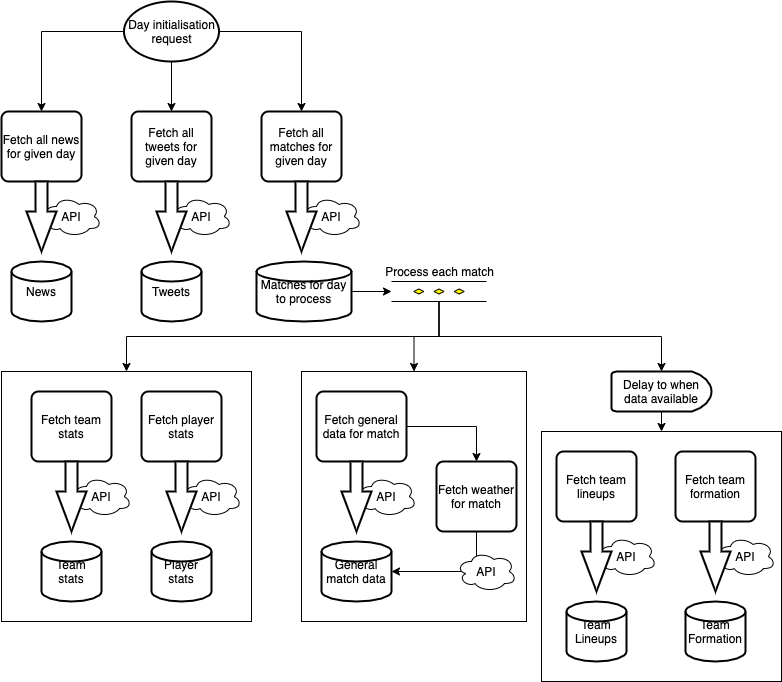

The diagram above was exported from draw.io. Its source (the exported page's mxGraphModel, read from the mxfile embedded in the PNG):
<mxGraphModel dx="717" dy="764" grid="1" gridSize="10" guides="1" tooltips="1" connect="1" arrows="1" fold="1" page="1" pageScale="1" pageWidth="827" pageHeight="1169" math="0" shadow="0">
  <root>
    <mxCell id="0" />
    <mxCell id="1" parent="0" />
    <mxCell id="QQLBGKLI15wyFx9viL3c-75" value="" style="rounded=0;whiteSpace=wrap;html=1;" vertex="1" parent="1">
      <mxGeometry x="340" y="390" width="225" height="250" as="geometry" />
    </mxCell>
    <mxCell id="QQLBGKLI15wyFx9viL3c-63" value="" style="rounded=0;whiteSpace=wrap;html=1;" vertex="1" parent="1">
      <mxGeometry x="580" y="450" width="240" height="250" as="geometry" />
    </mxCell>
    <mxCell id="QQLBGKLI15wyFx9viL3c-52" value="" style="rounded=0;whiteSpace=wrap;html=1;labelPosition=left;verticalLabelPosition=top;align=right;verticalAlign=bottom;" vertex="1" parent="1">
      <mxGeometry x="40" y="390" width="250" height="250" as="geometry" />
    </mxCell>
    <mxCell id="QQLBGKLI15wyFx9viL3c-4" value="API" style="ellipse;shape=cloud;whiteSpace=wrap;html=1;" vertex="1" parent="1">
      <mxGeometry x="80" y="215" width="60" height="40" as="geometry" />
    </mxCell>
    <mxCell id="QQLBGKLI15wyFx9viL3c-16" value="Fetch all news for given day" style="rounded=1;whiteSpace=wrap;html=1;absoluteArcSize=1;arcSize=14;strokeWidth=2;" vertex="1" parent="1">
      <mxGeometry x="40" y="130" width="80" height="70" as="geometry" />
    </mxCell>
    <mxCell id="QQLBGKLI15wyFx9viL3c-19" value="News" style="strokeWidth=2;html=1;shape=mxgraph.flowchart.database;whiteSpace=wrap;" vertex="1" parent="1">
      <mxGeometry x="50" y="280" width="60" height="60" as="geometry" />
    </mxCell>
    <mxCell id="QQLBGKLI15wyFx9viL3c-24" value="" style="verticalLabelPosition=bottom;verticalAlign=top;html=1;strokeWidth=2;shape=mxgraph.arrows2.arrow;dy=0.6;dx=40;notch=0;rotation=90;" vertex="1" parent="1">
      <mxGeometry x="45" y="220" width="70" height="30" as="geometry" />
    </mxCell>
    <mxCell id="QQLBGKLI15wyFx9viL3c-28" value="API" style="ellipse;shape=cloud;whiteSpace=wrap;html=1;" vertex="1" parent="1">
      <mxGeometry x="210" y="215" width="60" height="40" as="geometry" />
    </mxCell>
    <mxCell id="QQLBGKLI15wyFx9viL3c-29" value="Fetch all tweets for given day" style="rounded=1;whiteSpace=wrap;html=1;absoluteArcSize=1;arcSize=14;strokeWidth=2;" vertex="1" parent="1">
      <mxGeometry x="170" y="130" width="80" height="70" as="geometry" />
    </mxCell>
    <mxCell id="QQLBGKLI15wyFx9viL3c-30" value="Tweets" style="strokeWidth=2;html=1;shape=mxgraph.flowchart.database;whiteSpace=wrap;" vertex="1" parent="1">
      <mxGeometry x="180" y="280" width="60" height="60" as="geometry" />
    </mxCell>
    <mxCell id="QQLBGKLI15wyFx9viL3c-31" value="" style="verticalLabelPosition=bottom;verticalAlign=top;html=1;strokeWidth=2;shape=mxgraph.arrows2.arrow;dy=0.6;dx=40;notch=0;rotation=90;" vertex="1" parent="1">
      <mxGeometry x="175" y="220" width="70" height="30" as="geometry" />
    </mxCell>
    <mxCell id="QQLBGKLI15wyFx9viL3c-32" value="API" style="ellipse;shape=cloud;whiteSpace=wrap;html=1;" vertex="1" parent="1">
      <mxGeometry x="340" y="215" width="60" height="40" as="geometry" />
    </mxCell>
    <mxCell id="QQLBGKLI15wyFx9viL3c-33" value="Fetch all matches for given day" style="rounded=1;whiteSpace=wrap;html=1;absoluteArcSize=1;arcSize=14;strokeWidth=2;" vertex="1" parent="1">
      <mxGeometry x="300" y="130" width="80" height="70" as="geometry" />
    </mxCell>
    <mxCell id="QQLBGKLI15wyFx9viL3c-42" style="edgeStyle=orthogonalEdgeStyle;rounded=0;orthogonalLoop=1;jettySize=auto;html=1;exitX=1;exitY=0.5;exitDx=0;exitDy=0;exitPerimeter=0;entryX=0;entryY=0.5;entryDx=0;entryDy=0;entryPerimeter=0;" edge="1" parent="1" source="QQLBGKLI15wyFx9viL3c-34" target="QQLBGKLI15wyFx9viL3c-40">
      <mxGeometry relative="1" as="geometry" />
    </mxCell>
    <mxCell id="QQLBGKLI15wyFx9viL3c-34" value="Matches for day to process" style="strokeWidth=2;html=1;shape=mxgraph.flowchart.database;whiteSpace=wrap;labelPosition=center;verticalLabelPosition=middle;align=center;verticalAlign=middle;" vertex="1" parent="1">
      <mxGeometry x="295" y="280" width="95" height="60" as="geometry" />
    </mxCell>
    <mxCell id="QQLBGKLI15wyFx9viL3c-35" value="" style="verticalLabelPosition=bottom;verticalAlign=top;html=1;strokeWidth=2;shape=mxgraph.arrows2.arrow;dy=0.6;dx=40;notch=0;rotation=90;" vertex="1" parent="1">
      <mxGeometry x="305" y="220" width="70" height="30" as="geometry" />
    </mxCell>
    <mxCell id="QQLBGKLI15wyFx9viL3c-37" style="edgeStyle=orthogonalEdgeStyle;rounded=0;orthogonalLoop=1;jettySize=auto;html=1;exitX=0;exitY=0.5;exitDx=0;exitDy=0;exitPerimeter=0;entryX=0.5;entryY=0;entryDx=0;entryDy=0;" edge="1" parent="1" source="QQLBGKLI15wyFx9viL3c-36" target="QQLBGKLI15wyFx9viL3c-16">
      <mxGeometry relative="1" as="geometry" />
    </mxCell>
    <mxCell id="QQLBGKLI15wyFx9viL3c-38" style="edgeStyle=orthogonalEdgeStyle;rounded=0;orthogonalLoop=1;jettySize=auto;html=1;exitX=0.5;exitY=1;exitDx=0;exitDy=0;exitPerimeter=0;entryX=0.5;entryY=0;entryDx=0;entryDy=0;" edge="1" parent="1" source="QQLBGKLI15wyFx9viL3c-36" target="QQLBGKLI15wyFx9viL3c-29">
      <mxGeometry relative="1" as="geometry" />
    </mxCell>
    <mxCell id="QQLBGKLI15wyFx9viL3c-39" style="edgeStyle=orthogonalEdgeStyle;rounded=0;orthogonalLoop=1;jettySize=auto;html=1;exitX=1;exitY=0.5;exitDx=0;exitDy=0;exitPerimeter=0;entryX=0.5;entryY=0;entryDx=0;entryDy=0;" edge="1" parent="1" source="QQLBGKLI15wyFx9viL3c-36" target="QQLBGKLI15wyFx9viL3c-33">
      <mxGeometry relative="1" as="geometry">
        <mxPoint x="339.9999999999999" y="120" as="targetPoint" />
      </mxGeometry>
    </mxCell>
    <mxCell id="QQLBGKLI15wyFx9viL3c-36" value="Day initialisation request" style="strokeWidth=2;html=1;shape=mxgraph.flowchart.start_1;whiteSpace=wrap;" vertex="1" parent="1">
      <mxGeometry x="162.5" y="20" width="95" height="60" as="geometry" />
    </mxCell>
    <mxCell id="QQLBGKLI15wyFx9viL3c-76" style="edgeStyle=orthogonalEdgeStyle;rounded=0;orthogonalLoop=1;jettySize=auto;html=1;exitX=0.5;exitY=1;exitDx=0;exitDy=0;exitPerimeter=0;entryX=0.5;entryY=0;entryDx=0;entryDy=0;" edge="1" parent="1" source="QQLBGKLI15wyFx9viL3c-40" target="QQLBGKLI15wyFx9viL3c-52">
      <mxGeometry relative="1" as="geometry" />
    </mxCell>
    <mxCell id="QQLBGKLI15wyFx9viL3c-79" style="edgeStyle=orthogonalEdgeStyle;rounded=0;orthogonalLoop=1;jettySize=auto;html=1;exitX=0.5;exitY=1;exitDx=0;exitDy=0;exitPerimeter=0;entryX=0.5;entryY=0;entryDx=0;entryDy=0;" edge="1" parent="1" source="QQLBGKLI15wyFx9viL3c-40" target="QQLBGKLI15wyFx9viL3c-75">
      <mxGeometry relative="1" as="geometry" />
    </mxCell>
    <mxCell id="QQLBGKLI15wyFx9viL3c-81" style="edgeStyle=orthogonalEdgeStyle;rounded=0;orthogonalLoop=1;jettySize=auto;html=1;exitX=0.5;exitY=1;exitDx=0;exitDy=0;exitPerimeter=0;entryX=0.5;entryY=0;entryDx=0;entryDy=0;entryPerimeter=0;" edge="1" parent="1" source="QQLBGKLI15wyFx9viL3c-40" target="QQLBGKLI15wyFx9viL3c-80">
      <mxGeometry relative="1" as="geometry" />
    </mxCell>
    <mxCell id="QQLBGKLI15wyFx9viL3c-40" value="Process each match" style="verticalLabelPosition=top;verticalAlign=bottom;html=1;shape=mxgraph.flowchart.parallel_mode;pointerEvents=1;labelPosition=center;align=center;" vertex="1" parent="1">
      <mxGeometry x="430" y="300" width="95" height="20" as="geometry" />
    </mxCell>
    <mxCell id="QQLBGKLI15wyFx9viL3c-43" value="API" style="ellipse;shape=cloud;whiteSpace=wrap;html=1;" vertex="1" parent="1">
      <mxGeometry x="110" y="495" width="60" height="40" as="geometry" />
    </mxCell>
    <mxCell id="QQLBGKLI15wyFx9viL3c-44" value="Fetch team stats" style="rounded=1;whiteSpace=wrap;html=1;absoluteArcSize=1;arcSize=14;strokeWidth=2;" vertex="1" parent="1">
      <mxGeometry x="70" y="410" width="80" height="70" as="geometry" />
    </mxCell>
    <mxCell id="QQLBGKLI15wyFx9viL3c-45" value="Team stats" style="strokeWidth=2;html=1;shape=mxgraph.flowchart.database;whiteSpace=wrap;" vertex="1" parent="1">
      <mxGeometry x="80" y="560" width="60" height="60" as="geometry" />
    </mxCell>
    <mxCell id="QQLBGKLI15wyFx9viL3c-46" value="" style="verticalLabelPosition=bottom;verticalAlign=top;html=1;strokeWidth=2;shape=mxgraph.arrows2.arrow;dy=0.6;dx=40;notch=0;rotation=90;" vertex="1" parent="1">
      <mxGeometry x="75" y="500" width="70" height="30" as="geometry" />
    </mxCell>
    <mxCell id="QQLBGKLI15wyFx9viL3c-47" value="API" style="ellipse;shape=cloud;whiteSpace=wrap;html=1;" vertex="1" parent="1">
      <mxGeometry x="220" y="495" width="60" height="40" as="geometry" />
    </mxCell>
    <mxCell id="QQLBGKLI15wyFx9viL3c-48" value="Fetch player stats" style="rounded=1;whiteSpace=wrap;html=1;absoluteArcSize=1;arcSize=14;strokeWidth=2;" vertex="1" parent="1">
      <mxGeometry x="180" y="410" width="80" height="70" as="geometry" />
    </mxCell>
    <mxCell id="QQLBGKLI15wyFx9viL3c-49" value="Player stats" style="strokeWidth=2;html=1;shape=mxgraph.flowchart.database;whiteSpace=wrap;" vertex="1" parent="1">
      <mxGeometry x="190" y="560" width="60" height="60" as="geometry" />
    </mxCell>
    <mxCell id="QQLBGKLI15wyFx9viL3c-50" value="" style="verticalLabelPosition=bottom;verticalAlign=top;html=1;strokeWidth=2;shape=mxgraph.arrows2.arrow;dy=0.6;dx=40;notch=0;rotation=90;" vertex="1" parent="1">
      <mxGeometry x="185" y="500" width="70" height="30" as="geometry" />
    </mxCell>
    <mxCell id="QQLBGKLI15wyFx9viL3c-54" value="API" style="ellipse;shape=cloud;whiteSpace=wrap;html=1;" vertex="1" parent="1">
      <mxGeometry x="635" y="555" width="60" height="40" as="geometry" />
    </mxCell>
    <mxCell id="QQLBGKLI15wyFx9viL3c-55" value="Fetch team lineups" style="rounded=1;whiteSpace=wrap;html=1;absoluteArcSize=1;arcSize=14;strokeWidth=2;" vertex="1" parent="1">
      <mxGeometry x="595" y="470" width="80" height="70" as="geometry" />
    </mxCell>
    <mxCell id="QQLBGKLI15wyFx9viL3c-56" value="Team Lineups" style="strokeWidth=2;html=1;shape=mxgraph.flowchart.database;whiteSpace=wrap;" vertex="1" parent="1">
      <mxGeometry x="605" y="620" width="60" height="60" as="geometry" />
    </mxCell>
    <mxCell id="QQLBGKLI15wyFx9viL3c-57" value="" style="verticalLabelPosition=bottom;verticalAlign=top;html=1;strokeWidth=2;shape=mxgraph.arrows2.arrow;dy=0.6;dx=40;notch=0;rotation=90;" vertex="1" parent="1">
      <mxGeometry x="600" y="560" width="70" height="30" as="geometry" />
    </mxCell>
    <mxCell id="QQLBGKLI15wyFx9viL3c-58" value="API" style="ellipse;shape=cloud;whiteSpace=wrap;html=1;" vertex="1" parent="1">
      <mxGeometry x="754" y="555" width="60" height="40" as="geometry" />
    </mxCell>
    <mxCell id="QQLBGKLI15wyFx9viL3c-59" value="Fetch team formation" style="rounded=1;whiteSpace=wrap;html=1;absoluteArcSize=1;arcSize=14;strokeWidth=2;" vertex="1" parent="1">
      <mxGeometry x="714" y="470" width="80" height="70" as="geometry" />
    </mxCell>
    <mxCell id="QQLBGKLI15wyFx9viL3c-60" value="Team Formation" style="strokeWidth=2;html=1;shape=mxgraph.flowchart.database;whiteSpace=wrap;" vertex="1" parent="1">
      <mxGeometry x="724" y="620" width="60" height="60" as="geometry" />
    </mxCell>
    <mxCell id="QQLBGKLI15wyFx9viL3c-61" value="" style="verticalLabelPosition=bottom;verticalAlign=top;html=1;strokeWidth=2;shape=mxgraph.arrows2.arrow;dy=0.6;dx=40;notch=0;rotation=90;" vertex="1" parent="1">
      <mxGeometry x="719" y="560" width="70" height="30" as="geometry" />
    </mxCell>
    <mxCell id="QQLBGKLI15wyFx9viL3c-64" value="API" style="ellipse;shape=cloud;whiteSpace=wrap;html=1;" vertex="1" parent="1">
      <mxGeometry x="395" y="495" width="60" height="40" as="geometry" />
    </mxCell>
    <mxCell id="QQLBGKLI15wyFx9viL3c-72" style="edgeStyle=orthogonalEdgeStyle;rounded=0;orthogonalLoop=1;jettySize=auto;html=1;exitX=1;exitY=0.5;exitDx=0;exitDy=0;entryX=0.5;entryY=0;entryDx=0;entryDy=0;" edge="1" parent="1" source="QQLBGKLI15wyFx9viL3c-65" target="QQLBGKLI15wyFx9viL3c-69">
      <mxGeometry relative="1" as="geometry" />
    </mxCell>
    <mxCell id="QQLBGKLI15wyFx9viL3c-65" value="Fetch general data for match" style="rounded=1;whiteSpace=wrap;html=1;absoluteArcSize=1;arcSize=14;strokeWidth=2;" vertex="1" parent="1">
      <mxGeometry x="355" y="410" width="90" height="70" as="geometry" />
    </mxCell>
    <mxCell id="QQLBGKLI15wyFx9viL3c-66" value="General match data" style="strokeWidth=2;html=1;shape=mxgraph.flowchart.database;whiteSpace=wrap;" vertex="1" parent="1">
      <mxGeometry x="360" y="560" width="70" height="60" as="geometry" />
    </mxCell>
    <mxCell id="QQLBGKLI15wyFx9viL3c-67" value="" style="verticalLabelPosition=bottom;verticalAlign=top;html=1;strokeWidth=2;shape=mxgraph.arrows2.arrow;dy=0.6;dx=40;notch=0;rotation=90;" vertex="1" parent="1">
      <mxGeometry x="360" y="500" width="70" height="30" as="geometry" />
    </mxCell>
    <mxCell id="QQLBGKLI15wyFx9viL3c-73" style="edgeStyle=orthogonalEdgeStyle;rounded=0;orthogonalLoop=1;jettySize=auto;html=1;exitX=0.5;exitY=1;exitDx=0;exitDy=0;entryX=1;entryY=0.5;entryDx=0;entryDy=0;entryPerimeter=0;" edge="1" parent="1" source="QQLBGKLI15wyFx9viL3c-69" target="QQLBGKLI15wyFx9viL3c-66">
      <mxGeometry relative="1" as="geometry" />
    </mxCell>
    <mxCell id="QQLBGKLI15wyFx9viL3c-69" value="Fetch weather for match" style="rounded=1;whiteSpace=wrap;html=1;absoluteArcSize=1;arcSize=14;strokeWidth=2;" vertex="1" parent="1">
      <mxGeometry x="475" y="480" width="80" height="70" as="geometry" />
    </mxCell>
    <mxCell id="QQLBGKLI15wyFx9viL3c-74" value="API" style="ellipse;shape=cloud;whiteSpace=wrap;html=1;" vertex="1" parent="1">
      <mxGeometry x="495" y="570" width="60" height="40" as="geometry" />
    </mxCell>
    <mxCell id="QQLBGKLI15wyFx9viL3c-82" style="edgeStyle=orthogonalEdgeStyle;rounded=0;orthogonalLoop=1;jettySize=auto;html=1;exitX=0.5;exitY=1;exitDx=0;exitDy=0;exitPerimeter=0;entryX=0.5;entryY=0;entryDx=0;entryDy=0;" edge="1" parent="1" source="QQLBGKLI15wyFx9viL3c-80" target="QQLBGKLI15wyFx9viL3c-63">
      <mxGeometry relative="1" as="geometry" />
    </mxCell>
    <mxCell id="QQLBGKLI15wyFx9viL3c-80" value="Delay to when data available" style="strokeWidth=2;html=1;shape=mxgraph.flowchart.delay;whiteSpace=wrap;" vertex="1" parent="1">
      <mxGeometry x="650" y="390" width="100" height="40" as="geometry" />
    </mxCell>
  </root>
</mxGraphModel>